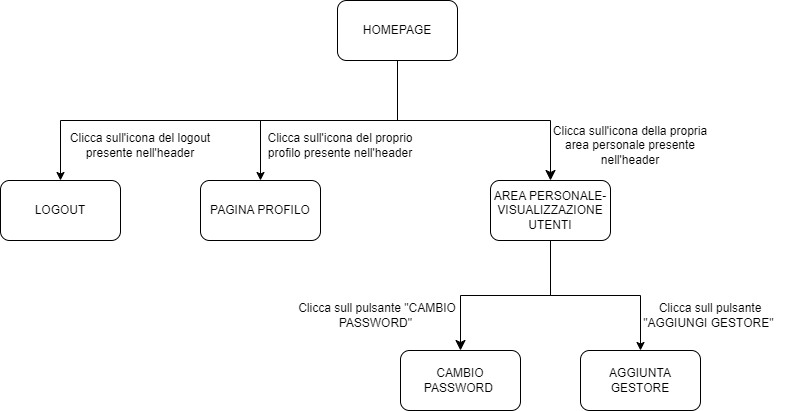

The diagram above was exported from draw.io. Its source (the exported page's mxGraphModel, read from the mxfile embedded in the PNG):
<mxGraphModel dx="1278" dy="641" grid="1" gridSize="10" guides="1" tooltips="1" connect="1" arrows="1" fold="1" page="1" pageScale="1" pageWidth="827" pageHeight="1169" math="0" shadow="0">
  <root>
    <mxCell id="0" />
    <mxCell id="1" parent="0" />
    <mxCell id="WQMYZMvmg3EN6Z2FU8tU-2" style="edgeStyle=orthogonalEdgeStyle;rounded=0;orthogonalLoop=1;jettySize=auto;html=1;exitX=0.5;exitY=1;exitDx=0;exitDy=0;entryX=0.5;entryY=0;entryDx=0;entryDy=0;" parent="1" source="XsAwU-fo2RAwiscfGlKi-2" target="XsAwU-fo2RAwiscfGlKi-47" edge="1">
      <mxGeometry relative="1" as="geometry" />
    </mxCell>
    <mxCell id="WQMYZMvmg3EN6Z2FU8tU-5" style="edgeStyle=orthogonalEdgeStyle;rounded=0;orthogonalLoop=1;jettySize=auto;html=1;exitX=0.5;exitY=1;exitDx=0;exitDy=0;" parent="1" source="XsAwU-fo2RAwiscfGlKi-2" edge="1">
      <mxGeometry relative="1" as="geometry">
        <mxPoint x="630" y="410" as="targetPoint" />
      </mxGeometry>
    </mxCell>
    <mxCell id="XsAwU-fo2RAwiscfGlKi-2" value="HOMEPAGE" style="rounded=1;whiteSpace=wrap;html=1;" parent="1" vertex="1">
      <mxGeometry x="707" y="230" width="120" height="60" as="geometry" />
    </mxCell>
    <mxCell id="WQMYZMvmg3EN6Z2FU8tU-3" style="edgeStyle=orthogonalEdgeStyle;rounded=0;orthogonalLoop=1;jettySize=auto;html=1;exitX=0.5;exitY=1;exitDx=0;exitDy=0;entryX=0.5;entryY=0;entryDx=0;entryDy=0;" parent="1" source="XsAwU-fo2RAwiscfGlKi-19" target="XsAwU-fo2RAwiscfGlKi-54" edge="1">
      <mxGeometry relative="1" as="geometry" />
    </mxCell>
    <mxCell id="XsAwU-fo2RAwiscfGlKi-19" value="AREA PERSONALE-VISUALIZZAZIONE UTENTI" style="rounded=1;whiteSpace=wrap;html=1;" parent="1" vertex="1">
      <mxGeometry x="860" y="410" width="120" height="60" as="geometry" />
    </mxCell>
    <mxCell id="XsAwU-fo2RAwiscfGlKi-34" value="" style="edgeStyle=elbowEdgeStyle;elbow=vertical;endArrow=classic;html=1;curved=0;rounded=0;endSize=8;startSize=8;exitX=0.5;exitY=1;exitDx=0;exitDy=0;entryX=0.5;entryY=0;entryDx=0;entryDy=0;" parent="1" source="XsAwU-fo2RAwiscfGlKi-2" target="XsAwU-fo2RAwiscfGlKi-19" edge="1">
      <mxGeometry width="50" height="50" relative="1" as="geometry">
        <mxPoint x="1030" y="470" as="sourcePoint" />
        <mxPoint x="930" y="550" as="targetPoint" />
        <Array as="points">
          <mxPoint x="850" y="350" />
          <mxPoint x="900" y="350" />
          <mxPoint x="900" y="340" />
          <mxPoint x="970" y="510" />
        </Array>
      </mxGeometry>
    </mxCell>
    <mxCell id="XsAwU-fo2RAwiscfGlKi-47" value="LOGOUT" style="rounded=1;whiteSpace=wrap;html=1;" parent="1" vertex="1">
      <mxGeometry x="370" y="410" width="120" height="60" as="geometry" />
    </mxCell>
    <mxCell id="XsAwU-fo2RAwiscfGlKi-52" value="CAMBIO PASSWORD&amp;nbsp;" style="rounded=1;whiteSpace=wrap;html=1;" parent="1" vertex="1">
      <mxGeometry x="770" y="580" width="120" height="60" as="geometry" />
    </mxCell>
    <mxCell id="XsAwU-fo2RAwiscfGlKi-54" value="AGGIUNTA GESTORE" style="rounded=1;whiteSpace=wrap;html=1;" parent="1" vertex="1">
      <mxGeometry x="950" y="580" width="120" height="60" as="geometry" />
    </mxCell>
    <mxCell id="XsAwU-fo2RAwiscfGlKi-60" value="" style="edgeStyle=elbowEdgeStyle;elbow=vertical;endArrow=classic;html=1;curved=0;rounded=0;endSize=8;startSize=8;exitX=0.5;exitY=1;exitDx=0;exitDy=0;entryX=0.5;entryY=0;entryDx=0;entryDy=0;" parent="1" source="XsAwU-fo2RAwiscfGlKi-19" target="XsAwU-fo2RAwiscfGlKi-52" edge="1">
      <mxGeometry width="50" height="50" relative="1" as="geometry">
        <mxPoint x="330" y="470" as="sourcePoint" />
        <mxPoint x="330" y="600" as="targetPoint" />
      </mxGeometry>
    </mxCell>
    <mxCell id="WQMYZMvmg3EN6Z2FU8tU-4" value="PAGINA PROFILO" style="rounded=1;whiteSpace=wrap;html=1;" parent="1" vertex="1">
      <mxGeometry x="570" y="410" width="120" height="60" as="geometry" />
    </mxCell>
    <mxCell id="YQPjh0f72Cx1fWbxdrsa-1" value="Clicca sull'icona del logout presente nell'header" style="text;html=1;strokeColor=none;fillColor=none;align=center;verticalAlign=middle;whiteSpace=wrap;rounded=0;" vertex="1" parent="1">
      <mxGeometry x="430" y="350" width="160" height="50" as="geometry" />
    </mxCell>
    <mxCell id="YQPjh0f72Cx1fWbxdrsa-2" value="Clicca sull'icona del proprio profilo presente nell'header&lt;span style=&quot;color: rgba(0, 0, 0, 0); font-family: monospace; font-size: 0px; text-align: start;&quot;&gt;%3CmxGraphModel%3E%3Croot%3E%3CmxCell%20id%3D%220%22%2F%3E%3CmxCell%20id%3D%221%22%20parent%3D%220%22%2F%3E%3CmxCell%20id%3D%222%22%20value%3D%22Clicca%20sull'icona%20del%20logout%20presente%20nell'header%22%20style%3D%22text%3Bhtml%3D1%3BstrokeColor%3Dnone%3BfillColor%3Dnone%3Balign%3Dcenter%3BverticalAlign%3Dmiddle%3BwhiteSpace%3Dwrap%3Brounded%3D0%3B%22%20vertex%3D%221%22%20parent%3D%221%22%3E%3CmxGeometry%20x%3D%22230%22%20y%3D%22340%22%20width%3D%22160%22%20height%3D%2250%22%20as%3D%22geometry%22%2F%3E%3C%2FmxCell%3E%3C%2Froot%3E%3C%2FmxGraphModel%3E&lt;/span&gt;" style="text;html=1;strokeColor=none;fillColor=none;align=center;verticalAlign=middle;whiteSpace=wrap;rounded=0;" vertex="1" parent="1">
      <mxGeometry x="630" y="350" width="160" height="50" as="geometry" />
    </mxCell>
    <mxCell id="YQPjh0f72Cx1fWbxdrsa-3" value="Clicca sull'icona della propria area personale presente nell'header&lt;span style=&quot;color: rgba(0, 0, 0, 0); font-family: monospace; font-size: 0px; text-align: start;&quot;&gt;%3CmxGraphModel%3E%3Croot%3E%3CmxCell%20id%3D%220%22%2F%3E%3CmxCell%20id%3D%221%22%20parent%3D%220%22%2F%3E%3CmxCell%20id%3D%222%22%20value%3D%22Clicca%20sull'icona%20del%20logout%20presente%20nell'header%22%20style%3D%22text%3Bhtml%3D1%3BstrokeColor%3Dnone%3BfillColor%3Dnone%3Balign%3Dcenter%3BverticalAlign%3Dmiddle%3BwhiteSpace%3Dwrap%3Brounded%3D0%3B%22%20vertex%3D%221%22%20parent%3D%221%22%3E%3CmxGeometry%20x%3D%22230%22%20y%3D%22340%22%20width%3D%22160%22%20height%3D%2250%22%20as%3D%22geometry%22%2F%3E%3C%2FmxCell%3E%3C%2Froot%3E%3C%2FmxGraphModel%3E&lt;/span&gt;" style="text;html=1;strokeColor=none;fillColor=none;align=center;verticalAlign=middle;whiteSpace=wrap;rounded=0;" vertex="1" parent="1">
      <mxGeometry x="920" y="350" width="160" height="50" as="geometry" />
    </mxCell>
    <mxCell id="YQPjh0f72Cx1fWbxdrsa-4" value="Clicca sull pulsante &quot;CAMBIO PASSWORD&quot;&amp;nbsp;" style="text;html=1;strokeColor=none;fillColor=none;align=center;verticalAlign=middle;whiteSpace=wrap;rounded=0;" vertex="1" parent="1">
      <mxGeometry x="667" y="520" width="160" height="50" as="geometry" />
    </mxCell>
    <mxCell id="YQPjh0f72Cx1fWbxdrsa-5" value="Clicca sull pulsante &quot;AGGIUNGI GESTORE&quot;&amp;nbsp;" style="text;html=1;strokeColor=none;fillColor=none;align=center;verticalAlign=middle;whiteSpace=wrap;rounded=0;" vertex="1" parent="1">
      <mxGeometry x="1000" y="520" width="160" height="50" as="geometry" />
    </mxCell>
  </root>
</mxGraphModel>